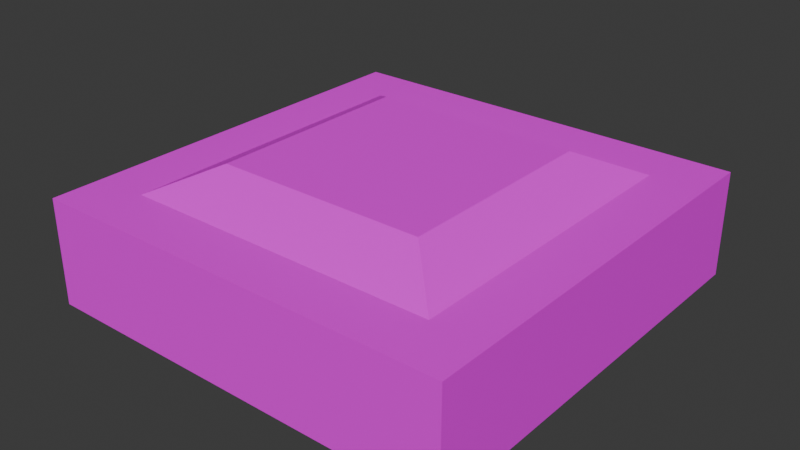 # Source: VoidfeastSpawn.blend  (saved by Blender 5.1.30; exported with 4.5.12 LTS)
import bpy
from mathutils import Matrix  # noqa: F401  (used for matrix-valued properties, if any)

bpy.ops.wm.read_factory_settings(use_empty=True)
scene = bpy.context.scene
scene.name = 'Scene'

# ---- collections
col_collection = bpy.data.collections.new('Collection'); scene.collection.children.link(col_collection)

# ---- images (referenced by path relative to the original .blend; pixels are not part of the script)
import os
ASSET_DIR = os.environ.get("B2B_ASSET_DIR", "")  # directory of the original .blend (textures are referenced by path, not embedded)
HERE = os.path.dirname(os.path.abspath(__file__))  # packed textures are extracted next to this script under _unpacked/

def load_image(name, relpath, width, height, colorspace="sRGB"):
    """Load a texture the original file referenced (path relative to the .blend, or extracted next to this script)."""
    p = next((c for c in (os.path.join(HERE, relpath), os.path.join(ASSET_DIR, relpath)) if relpath and os.path.exists(c)), "")
    if p:
        img = bpy.data.images.load(p, check_existing=True)
        img.name = name
    else:  # same state as the original file: an image datablock whose file is absent (Cycles renders it pink)
        img = bpy.data.images.new(name, width, height)
        img.source = "FILE"
        img.filepath = "//" + (relpath or name)
    img.colorspace_settings.name = colorspace
    return img
img_tex_8_png = load_image('tex_8.png', "telif's prototype textures pack v1/Pink/tex_8.png", 1024, 1024, 'sRGB')
img_tex_7_png = load_image('tex_7.png', "telif's prototype textures pack v1/Pink/tex_7.png", 1024, 1024, 'sRGB')
img_tex_9_png = load_image('tex_9.png', "telif's prototype textures pack v1/Pink/tex_9.png", 1024, 1024, 'sRGB')
img_tex_6_png = load_image('tex_6.png', "telif's prototype textures pack v1/Pink/tex_6.png", 1024, 1024, 'sRGB')

# ---- materials (node trees are filled in below, after node groups)
mat_img_tex_8_png = bpy.data.materials.new('IMG_tex_8.png')
mat_img_tex_8_png.use_backface_culling = True
mat_img_tex_7_png = bpy.data.materials.new('IMG_tex_7.png')
mat_img_tex_7_png.use_backface_culling = True
mat_img_tex_9_png = bpy.data.materials.new('IMG_tex_9.png')
mat_img_tex_9_png.use_backface_culling = True
mat_img_tex_6_png = bpy.data.materials.new('IMG_tex_6.png')
mat_img_tex_6_png.use_backface_culling = True

# ---- material node trees
mat_img_tex_8_png.use_nodes = True; mat_img_tex_8_png.node_tree.nodes.clear()
_N = mat_img_tex_8_png.node_tree.nodes; _L = mat_img_tex_8_png.node_tree.links
n0 = _N.new('ShaderNodeOutputMaterial'); n0.name = 'Material Output'; n0.location = (0, 0)
n1 = _N.new('ShaderNodeBsdfPrincipled'); n1.name = 'Principled BSDF'; n1.location = (-200, 0)
n2 = _N.new('ShaderNodeTexImage'); n2.name = 'Image Texture'; n2.location = (-400, 0)
n2.image = img_tex_8_png
_L.new(n2.outputs[0], n1.inputs[0])
_L.new(n1.outputs[0], n0.inputs[0])
n0.is_active_output = True
mat_img_tex_7_png.use_nodes = True; mat_img_tex_7_png.node_tree.nodes.clear()
_N = mat_img_tex_7_png.node_tree.nodes; _L = mat_img_tex_7_png.node_tree.links
n0 = _N.new('ShaderNodeOutputMaterial'); n0.name = 'Material Output'; n0.location = (0, 0)
n1 = _N.new('ShaderNodeBsdfPrincipled'); n1.name = 'Principled BSDF'; n1.location = (-200, 0)
n2 = _N.new('ShaderNodeTexImage'); n2.name = 'Image Texture'; n2.location = (-400, 0)
n2.image = img_tex_7_png
_L.new(n2.outputs[0], n1.inputs[0])
_L.new(n1.outputs[0], n0.inputs[0])
n0.is_active_output = True
mat_img_tex_9_png.use_nodes = True; mat_img_tex_9_png.node_tree.nodes.clear()
_N = mat_img_tex_9_png.node_tree.nodes; _L = mat_img_tex_9_png.node_tree.links
n0 = _N.new('ShaderNodeOutputMaterial'); n0.name = 'Material Output'; n0.location = (0, 0)
n1 = _N.new('ShaderNodeBsdfPrincipled'); n1.name = 'Principled BSDF'; n1.location = (-200, 0)
n2 = _N.new('ShaderNodeTexImage'); n2.name = 'Image Texture'; n2.location = (-400, 0)
n2.image = img_tex_9_png
_L.new(n2.outputs[0], n1.inputs[0])
_L.new(n1.outputs[0], n0.inputs[0])
n0.is_active_output = True
mat_img_tex_6_png.use_nodes = True; mat_img_tex_6_png.node_tree.nodes.clear()
_N = mat_img_tex_6_png.node_tree.nodes; _L = mat_img_tex_6_png.node_tree.links
n0 = _N.new('ShaderNodeOutputMaterial'); n0.name = 'Material Output'; n0.location = (0, 0)
n1 = _N.new('ShaderNodeBsdfPrincipled'); n1.name = 'Principled BSDF'; n1.location = (-200, 0)
n2 = _N.new('ShaderNodeTexImage'); n2.name = 'Image Texture'; n2.location = (-400, 0)
n2.image = img_tex_6_png
_L.new(n2.outputs[0], n1.inputs[0])
_L.new(n1.outputs[0], n0.inputs[0])
n0.is_active_output = True

# ---- world
world_world = bpy.data.worlds.new('World'); scene.world = world_world
world_world.use_nodes = True; world_world.node_tree.nodes.clear()
_N = world_world.node_tree.nodes; _L = world_world.node_tree.links
n0 = _N.new('ShaderNodeOutputWorld'); n0.name = 'World Output'; n0.location = (200, 100)
n1 = _N.new('ShaderNodeBackground'); n1.name = 'Background'; n1.location = (-200, 100)
n1.inputs[0].default_value = (0.05088, 0.05088, 0.05088, 1.0)
_L.new(n1.outputs[0], n0.inputs[0])
n0.is_active_output = True
world_world.color = (0.05088, 0.05088, 0.05088)
world_world.sun_shadow_jitter_overblur = 0.0

# ---- meshes
me_box = bpy.data.meshes.new('Box')
me_box.from_pydata([(0.0, 0.0, 0.0), (0.0, 3.0, 0.0), (3.0, 3.0, 0.0), (3.0, 0.0, 0.0), (0.5, 0.5, 0.25), (0.5, 2.5, 0.25), (2.5, 2.5, 0.25), (2.5, 0.5, 0.25), (-0.5, 3.5, -1.0), (3.5, 3.5, -1.0), (3.5, -0.5, -1.0), (-0.5, -0.5, -1.0), (-0.5, 3.5, 0.0), (3.5, 3.5, 0.0), (3.5, -0.5, 0.0), (-0.5, -0.5, 0.0)], [], [(1, 2, 3, 0), (7, 6, 5, 4), (3, 7, 4, 0), (5, 6, 2, 1), (4, 5, 1, 0), (2, 6, 7, 3), (9, 10, 11, 8), (15, 14, 13, 12), (11, 15, 12, 8), (13, 14, 10, 9), (12, 13, 9, 8), (10, 14, 15, 11)])
me_box.polygons.foreach_set('material_index', [1, 1, 1, 1, 1, 1, 2, 2, 2, 2, 2, 2])
_uv = me_box.uv_layers.new(name='UVMap')
_uv.uv.foreach_set('vector', [0.0, 0.375, 0.375, 0.375, 0.375, 0.75, 0.0, 0.75, 0.3125, 0.0625, 0.3125, 0.3125, 0.0625, 0.3125, 0.0625, 0.0625, 0.375, 0.0, 0.3143, 0.07142, 0.06435, 0.07768, 0.0001177, 0.00939, 0.0638, 0.03514, 0.3135, 0.04647, 0.3728, 0.1191, -0.001796, 0.1021, 0.05279, 0.04602, 0.3025, 0.0347, 0.3681, 0.1017, -0.00648, 0.1187, 0.375, 0.0, 0.3143, 0.07142, 0.06435, 0.07768, 0.0001177, 0.00939, 0.5, 0.0, 0.5, -0.5, 1.0, -0.5, 1.0, 3.062e-17, 0.0, 0.5, 0.5, 0.5, 0.5, 1.0, 0.0, 1.0, 0.5, 0.0, 0.5, 0.125, 0.0, 0.125, 0.0, 3.062e-17, 0.0, 0.125, -0.5, 0.125, -0.5, 3.331e-16, -1.531e-17, 2.776e-16, 0.0, 0.125, 0.5, 0.125, 0.5, 0.25, 0.0, 0.25, 0.5, 0.0, 0.5, 0.125, 0.0, 0.125, 0.0, 3.062e-17])
_ca = me_box.color_attributes.new('Color', 'BYTE_COLOR', 'CORNER')
_ca.data.foreach_set('color', [1.0, 1.0, 1.0, 1.0, 1.0, 1.0, 1.0, 1.0, 1.0, 1.0, 1.0, 1.0, 1.0, 1.0, 1.0, 1.0, 1.0, 1.0, 1.0, 1.0, 1.0, 1.0, 1.0, 1.0, 1.0, 1.0, 1.0, 1.0, 1.0, 1.0, 1.0, 1.0, 1.0, 1.0, 1.0, 1.0, 1.0, 1.0, 1.0, 1.0, 1.0, 1.0, 1.0, 1.0, 1.0, 1.0, 1.0, 1.0, 1.0, 1.0, 1.0, 1.0, 1.0, 1.0, 1.0, 1.0, 1.0, 1.0, 1.0, 1.0, 1.0, 1.0, 1.0, 1.0, 1.0, 1.0, 1.0, 1.0, 1.0, 1.0, 1.0, 1.0, 1.0, 1.0, 1.0, 1.0, 1.0, 1.0, 1.0, 1.0, 1.0, 1.0, 1.0, 1.0, 1.0, 1.0, 1.0, 1.0, 1.0, 1.0, 1.0, 1.0, 1.0, 1.0, 1.0, 1.0, 1.0, 1.0, 1.0, 1.0, 1.0, 1.0, 1.0, 1.0, 1.0, 1.0, 1.0, 1.0, 1.0, 1.0, 1.0, 1.0, 1.0, 1.0, 1.0, 1.0, 1.0, 1.0, 1.0, 1.0, 1.0, 1.0, 1.0, 1.0, 1.0, 1.0, 1.0, 1.0, 1.0, 1.0, 1.0, 1.0, 1.0, 1.0, 1.0, 1.0, 1.0, 1.0, 1.0, 1.0, 1.0, 1.0, 1.0, 1.0, 1.0, 1.0, 1.0, 1.0, 1.0, 1.0, 1.0, 1.0, 1.0, 1.0, 1.0, 1.0, 1.0, 1.0, 1.0, 1.0, 1.0, 1.0, 1.0, 1.0, 1.0, 1.0, 1.0, 1.0, 1.0, 1.0, 1.0, 1.0, 1.0, 1.0, 1.0, 1.0, 1.0, 1.0, 1.0, 1.0, 1.0, 1.0, 1.0, 1.0, 1.0, 1.0, 1.0, 1.0, 1.0, 1.0, 1.0, 1.0])
me_box.materials.append(mat_img_tex_8_png)
me_box.materials.append(mat_img_tex_7_png)
me_box.materials.append(mat_img_tex_9_png)
me_box.materials.append(mat_img_tex_6_png)
me_box.update()

# ---- objects
ob_box_001_col = bpy.data.objects.new('Box.001-col', me_box)

# ---- transforms, parenting, visibility, modifiers, constraints
ob_box_001_col.location = (-1.5, -1.5, 1.0)

# ---- collection membership
col_collection.objects.link(ob_box_001_col)

# ---- scene / render settings (as saved in the file)
scene.frame_start = 1; scene.frame_end = 250; scene.frame_set(202)
scene.render.engine = 'BLENDER_EEVEE_NEXT'
scene.render.bake_bias = 0.0
scene.render.bake_samples = 0
scene.cycles.sampling_pattern = 'TABULATED_SOBOL'
scene.eevee.use_volume_custom_range = False
bpy.context.view_layer.update()

# ---- added for rendering (the .blend has no active camera and no usable light): camera, sun
cam_auto = bpy.data.cameras.new('AutoCamera')
cam_auto.lens = 50.0
cam_auto.sensor_width = 36.0
cam_auto.clip_end = 1000.0
ob_auto_camera = bpy.data.objects.new('AutoCamera', cam_auto)
scene.collection.objects.link(ob_auto_camera)
ob_auto_camera.location = (5.36012, -6.43214, 4.91309)
ob_auto_camera.rotation_euler = (1.09748, -7.21219e-08, 0.694738)
scene.camera = ob_auto_camera
light_auto_sun = bpy.data.lights.new('AutoSun', 'SUN')
light_auto_sun.energy = 3.0
light_auto_sun.angle = 0.0523599
ob_auto_sun = bpy.data.objects.new('AutoSun', light_auto_sun)
scene.collection.objects.link(ob_auto_sun)
ob_auto_sun.rotation_euler = (0.872665, 0.174533, 0.523599)
bpy.context.view_layer.update()
